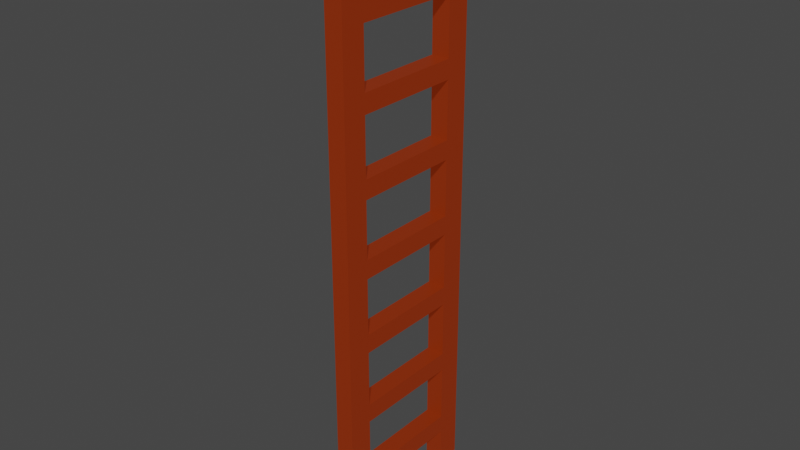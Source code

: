 # Source: blend.blend  (saved by Blender 3.5.10; exported with 4.5.12 LTS)
import bpy
from mathutils import Matrix  # noqa: F401  (used for matrix-valued properties, if any)

bpy.ops.wm.read_factory_settings(use_empty=True)
scene = bpy.context.scene
scene.name = 'Scene'

# ---- collections
col_collection = bpy.data.collections.new('Collection'); scene.collection.children.link(col_collection)

# ---- materials (node trees are filled in below, after node groups)
mat_material = bpy.data.materials.new('Material')
mat_material.alpha_threshold = 0.0
mat_material.use_transparent_shadow = False
mat_material.roughness = 0.5
mat_material.line_color = (0.0, 0.0, 0.0, 1.0)

# ---- material node trees
mat_material.use_nodes = True; mat_material.node_tree.nodes.clear()
_N = mat_material.node_tree.nodes; _L = mat_material.node_tree.links
n0 = _N.new('ShaderNodeOutputMaterial'); n0.name = 'Material Output'; n0.location = (300, 300)
n1 = _N.new('ShaderNodeBsdfPrincipled'); n1.name = 'Principled BSDF'; n1.location = (10, 300)
n1.distribution = 'GGX'
n1.subsurface_method = 'RANDOM_WALK_SKIN'
n1.inputs[0].default_value = (0.1107, 0.0109, 0.0, 1.0)
n1.inputs[3].default_value = 1.45
n1.inputs[27].default_value = (0.1107, 0.0109, 0.0, 1.0)
n1.inputs[28].default_value = 1.0
_L.new(n1.outputs[0], n0.inputs[0])
n0.is_active_output = True

# ---- world
world_world = bpy.data.worlds.new('World'); scene.world = world_world
world_world.use_nodes = True; world_world.node_tree.nodes.clear()
_N = world_world.node_tree.nodes; _L = world_world.node_tree.links
n0 = _N.new('ShaderNodeOutputWorld'); n0.name = 'World Output'; n0.location = (300, 300)
n1 = _N.new('ShaderNodeBackground'); n1.name = 'Background'; n1.location = (10, 300)
n1.inputs[0].default_value = (0.05088, 0.05088, 0.05088, 1.0)
_L.new(n1.outputs[0], n0.inputs[0])
n0.is_active_output = True
world_world.color = (0.05088, 0.05088, 0.05088)
world_world.use_sun_shadow = False
world_world.sun_shadow_jitter_overblur = 0.0

# ---- meshes
me_cube_001 = bpy.data.meshes.new('Cube.001')
me_cube_001.from_pydata([(1.0, 6.42, 1.0), (1.0, 6.42, -1.0), (1.0, 4.42, 1.0), (1.0, 4.42, -1.0), (-1.0, 6.42, 1.0), (-1.0, 6.42, -1.0), (-1.0, 4.42, 1.0), (-1.0, 4.42, -1.0), (1.0, 6.42, 0.9355), (1.0, 6.42, 0.871), (1.0, 6.42, 0.8065), (1.0, 6.42, 0.7419), (1.0, 6.42, 0.6774), (1.0, 6.42, 0.6129), (1.0, 6.42, 0.5484), (1.0, 6.42, 0.4839), (1.0, 6.42, 0.4194), (1.0, 6.42, 0.3548), (1.0, 6.42, 0.2903), (1.0, 6.42, 0.2258), (1.0, 6.42, 0.1613), (1.0, 6.42, 0.09677), (1.0, 6.42, 0.03226), (1.0, 6.42, -0.03226), (1.0, 6.42, -0.09677), (1.0, 6.42, -0.1613), (1.0, 6.42, -0.2258), (1.0, 6.42, -0.2903), (1.0, 6.42, -0.3548), (1.0, 6.42, -0.4194), (1.0, 6.42, -0.4839), (1.0, 6.42, -0.5484), (1.0, 6.42, -0.6129), (1.0, 6.42, -0.6774), (1.0, 6.42, -0.7419), (1.0, 6.42, -0.8065), (1.0, 6.42, -0.871), (1.0, 6.42, -0.9355), (-1.0, 4.42, -0.9355), (-1.0, 4.42, -0.871), (-1.0, 4.42, -0.8065), (-1.0, 4.42, -0.7419), (-1.0, 4.42, -0.6774), (-1.0, 4.42, -0.6129), (-1.0, 4.42, -0.5484), (-1.0, 4.42, -0.4839), (-1.0, 4.42, -0.4194), (-1.0, 4.42, -0.3548), (-1.0, 4.42, -0.2903), (-1.0, 4.42, -0.2258), (-1.0, 4.42, -0.1613), (-1.0, 4.42, -0.09677), (-1.0, 4.42, -0.03226), (-1.0, 4.42, 0.03226), (-1.0, 4.42, 0.09677), (-1.0, 4.42, 0.1613), (-1.0, 4.42, 0.2258), (-1.0, 4.42, 0.2903), (-1.0, 4.42, 0.3548), (-1.0, 4.42, 0.4194), (-1.0, 4.42, 0.4839), (-1.0, 4.42, 0.5484), (-1.0, 4.42, 0.6129), (-1.0, 4.42, 0.6774), (-1.0, 4.42, 0.7419), (-1.0, 4.42, 0.8065), (-1.0, 4.42, 0.871), (-1.0, 4.42, 0.9355), (1.0, 4.42, 0.9355), (1.0, 4.42, 0.871), (1.0, 4.42, 0.8065), (1.0, 4.42, 0.7419), (1.0, 4.42, 0.6774), (1.0, 4.42, 0.6129), (1.0, 4.42, 0.5484), (1.0, 4.42, 0.4839), (1.0, 4.42, 0.4194), (1.0, 4.42, 0.3548), (1.0, 4.42, 0.2903), (1.0, 4.42, 0.2258), (1.0, 4.42, 0.1613), (1.0, 4.42, 0.09677), (1.0, 4.42, 0.03226), (1.0, 4.42, -0.03226), (1.0, 4.42, -0.09677), (1.0, 4.42, -0.1613), (1.0, 4.42, -0.2258), (1.0, 4.42, -0.2903), (1.0, 4.42, -0.3548), (1.0, 4.42, -0.4194), (1.0, 4.42, -0.4839), (1.0, 4.42, -0.5484), (1.0, 4.42, -0.6129), (1.0, 4.42, -0.6774), (1.0, 4.42, -0.7419), (1.0, 4.42, -0.8065), (1.0, 4.42, -0.871), (1.0, 4.42, -0.9355), (-1.0, 6.42, 0.9355), (-1.0, 6.42, 0.871), (-1.0, 6.42, 0.8065), (-1.0, 6.42, 0.7419), (-1.0, 6.42, 0.6774), (-1.0, 6.42, 0.6129), (-1.0, 6.42, 0.5484), (-1.0, 6.42, 0.4839), (-1.0, 6.42, 0.4194), (-1.0, 6.42, 0.3548), (-1.0, 6.42, 0.2903), (-1.0, 6.42, 0.2258), (-1.0, 6.42, 0.1613), (-1.0, 6.42, 0.09677), (-1.0, 6.42, 0.03226), (-1.0, 6.42, -0.03226), (-1.0, 6.42, -0.09677), (-1.0, 6.42, -0.1613), (-1.0, 6.42, -0.2258), (-1.0, 6.42, -0.2903), (-1.0, 6.42, -0.3548), (-1.0, 6.42, -0.4194), (-1.0, 6.42, -0.4839), (-1.0, 6.42, -0.5484), (-1.0, 6.42, -0.6129), (-1.0, 6.42, -0.6774), (-1.0, 6.42, -0.7419), (-1.0, 6.42, -0.8065), (-1.0, 6.42, -0.871), (-1.0, 6.42, -0.9355), (-1.0, 4.42, -0.9355), (-1.0, 4.42, -0.871), (1.0, 4.42, -0.871), (1.0, 4.42, -0.9355), (-1.0, 4.42, 0.9355), (-1.0, 4.42, 1.0), (1.0, 4.42, 1.0), (-1.0, 4.42, -0.871), (-1.0, 4.42, -0.8065), (-1.0, 4.42, -0.6129), (-1.0, 4.42, -0.5484), (-1.0, 4.42, -0.3548), (-1.0, 4.42, -0.2903), (-1.0, 4.42, -0.09677), (-1.0, 4.42, -0.03226), (-1.0, 4.42, 0.1613), (-1.0, 4.42, 0.2258), (-1.0, 4.42, 0.4194), (-1.0, 4.42, 0.4839), (-1.0, 4.42, 0.6774), (-1.0, 4.42, 0.7419), (1.0, 4.42, 0.9355), (1.0, 4.42, 0.7419), (1.0, 4.42, 0.6774), (1.0, 4.42, 0.4839), (1.0, 4.42, 0.4194), (1.0, 4.42, 0.2258), (1.0, 4.42, 0.1613), (1.0, 4.42, -0.03226), (1.0, 4.42, -0.09677), (1.0, 4.42, -0.2903), (1.0, 4.42, -0.3548), (1.0, 4.42, -0.5484), (1.0, 4.42, -0.6129), (1.0, 4.42, -0.8065), (1.0, 4.42, -0.871), (-1.0, 0.0, -0.871), (-1.0, 0.0, -0.8065), (-1.0, 0.0, -0.6129), (-1.0, 0.0, -0.5484), (-1.0, 0.0, -0.3548), (-1.0, 0.0, -0.2903), (-1.0, 0.0, -0.09677), (-1.0, 0.0, -0.03226), (-1.0, 0.0, 0.1613), (-1.0, 0.0, 0.2258), (-1.0, 0.0, 0.4194), (-1.0, 0.0, 0.4839), (-1.0, 0.0, 0.6774), (-1.0, 0.0, 0.7419), (1.0, 0.0, 0.7419), (1.0, 0.0, 0.6774), (1.0, 0.0, 0.4839), (1.0, 0.0, 0.4194), (1.0, 0.0, 0.2258), (1.0, 0.0, 0.1613), (1.0, 0.0, -0.03226), (1.0, 0.0, -0.09677), (1.0, 0.0, -0.2903), (1.0, 0.0, -0.3548), (1.0, 0.0, -0.5484), (1.0, 0.0, -0.6129), (1.0, 0.0, -0.8065), (1.0, 0.0, -0.871), (1.0, -6.42, 1.0), (1.0, -6.42, -1.0), (1.0, -4.42, 1.0), (1.0, -4.42, -1.0), (-1.0, -6.42, 1.0), (-1.0, -6.42, -1.0), (-1.0, -4.42, 1.0), (-1.0, -4.42, -1.0), (1.0, -6.42, 0.9355), (1.0, -6.42, 0.871), (1.0, -6.42, 0.8065), (1.0, -6.42, 0.7419), (1.0, -6.42, 0.6774), (1.0, -6.42, 0.6129), (1.0, -6.42, 0.5484), (1.0, -6.42, 0.4839), (1.0, -6.42, 0.4194), (1.0, -6.42, 0.3548), (1.0, -6.42, 0.2903), (1.0, -6.42, 0.2258), (1.0, -6.42, 0.1613), (1.0, -6.42, 0.09677), (1.0, -6.42, 0.03226), (1.0, -6.42, -0.03226), (1.0, -6.42, -0.09677), (1.0, -6.42, -0.1613), (1.0, -6.42, -0.2258), (1.0, -6.42, -0.2903), (1.0, -6.42, -0.3548), (1.0, -6.42, -0.4194), (1.0, -6.42, -0.4839), (1.0, -6.42, -0.5484), (1.0, -6.42, -0.6129), (1.0, -6.42, -0.6774), (1.0, -6.42, -0.7419), (1.0, -6.42, -0.8065), (1.0, -6.42, -0.871), (1.0, -6.42, -0.9355), (-1.0, -4.42, -0.9355), (-1.0, -4.42, -0.871), (-1.0, -4.42, -0.8065), (-1.0, -4.42, -0.7419), (-1.0, -4.42, -0.6774), (-1.0, -4.42, -0.6129), (-1.0, -4.42, -0.5484), (-1.0, -4.42, -0.4839), (-1.0, -4.42, -0.4194), (-1.0, -4.42, -0.3548), (-1.0, -4.42, -0.2903), (-1.0, -4.42, -0.2258), (-1.0, -4.42, -0.1613), (-1.0, -4.42, -0.09677), (-1.0, -4.42, -0.03226), (-1.0, -4.42, 0.03226), (-1.0, -4.42, 0.09677), (-1.0, -4.42, 0.1613), (-1.0, -4.42, 0.2258), (-1.0, -4.42, 0.2903), (-1.0, -4.42, 0.3548), (-1.0, -4.42, 0.4194), (-1.0, -4.42, 0.4839), (-1.0, -4.42, 0.5484), (-1.0, -4.42, 0.6129), (-1.0, -4.42, 0.6774), (-1.0, -4.42, 0.7419), (-1.0, -4.42, 0.8065), (-1.0, -4.42, 0.871), (-1.0, -4.42, 0.9355), (1.0, -4.42, 0.9355), (1.0, -4.42, 0.871), (1.0, -4.42, 0.8065), (1.0, -4.42, 0.7419), (1.0, -4.42, 0.6774), (1.0, -4.42, 0.6129), (1.0, -4.42, 0.5484), (1.0, -4.42, 0.4839), (1.0, -4.42, 0.4194), (1.0, -4.42, 0.3548), (1.0, -4.42, 0.2903), (1.0, -4.42, 0.2258), (1.0, -4.42, 0.1613), (1.0, -4.42, 0.09677), (1.0, -4.42, 0.03226), (1.0, -4.42, -0.03226), (1.0, -4.42, -0.09677), (1.0, -4.42, -0.1613), (1.0, -4.42, -0.2258), (1.0, -4.42, -0.2903), (1.0, -4.42, -0.3548), (1.0, -4.42, -0.4194), (1.0, -4.42, -0.4839), (1.0, -4.42, -0.5484), (1.0, -4.42, -0.6129), (1.0, -4.42, -0.6774), (1.0, -4.42, -0.7419), (1.0, -4.42, -0.8065), (1.0, -4.42, -0.871), (1.0, -4.42, -0.9355), (-1.0, -6.42, 0.9355), (-1.0, -6.42, 0.871), (-1.0, -6.42, 0.8065), (-1.0, -6.42, 0.7419), (-1.0, -6.42, 0.6774), (-1.0, -6.42, 0.6129), (-1.0, -6.42, 0.5484), (-1.0, -6.42, 0.4839), (-1.0, -6.42, 0.4194), (-1.0, -6.42, 0.3548), (-1.0, -6.42, 0.2903), (-1.0, -6.42, 0.2258), (-1.0, -6.42, 0.1613), (-1.0, -6.42, 0.09677), (-1.0, -6.42, 0.03226), (-1.0, -6.42, -0.03226), (-1.0, -6.42, -0.09677), (-1.0, -6.42, -0.1613), (-1.0, -6.42, -0.2258), (-1.0, -6.42, -0.2903), (-1.0, -6.42, -0.3548), (-1.0, -6.42, -0.4194), (-1.0, -6.42, -0.4839), (-1.0, -6.42, -0.5484), (-1.0, -6.42, -0.6129), (-1.0, -6.42, -0.6774), (-1.0, -6.42, -0.7419), (-1.0, -6.42, -0.8065), (-1.0, -6.42, -0.871), (-1.0, -6.42, -0.9355), (-1.0, -4.42, -0.9355), (-1.0, -4.42, -0.871), (1.0, -4.42, -0.871), (1.0, -4.42, -0.9355), (-1.0, -4.42, 0.9355), (-1.0, -4.42, 1.0), (1.0, -4.42, 1.0), (-1.0, -4.42, -0.871), (-1.0, -4.42, -0.8065), (-1.0, -4.42, -0.6129), (-1.0, -4.42, -0.5484), (-1.0, -4.42, -0.3548), (-1.0, -4.42, -0.2903), (-1.0, -4.42, -0.09677), (-1.0, -4.42, -0.03226), (-1.0, -4.42, 0.1613), (-1.0, -4.42, 0.2258), (-1.0, -4.42, 0.4194), (-1.0, -4.42, 0.4839), (-1.0, -4.42, 0.6774), (-1.0, -4.42, 0.7419), (1.0, -4.42, 0.9355), (1.0, -4.42, 0.7419), (1.0, -4.42, 0.6774), (1.0, -4.42, 0.4839), (1.0, -4.42, 0.4194), (1.0, -4.42, 0.2258), (1.0, -4.42, 0.1613), (1.0, -4.42, -0.03226), (1.0, -4.42, -0.09677), (1.0, -4.42, -0.2903), (1.0, -4.42, -0.3548), (1.0, -4.42, -0.5484), (1.0, -4.42, -0.6129), (1.0, -4.42, -0.8065), (1.0, -4.42, -0.871)], [], [(0, 4, 6, 2), (87, 48, 140, 158), (67, 6, 4, 98), (5, 1, 3, 7), (8, 0, 2, 68), (98, 4, 0, 8), (5, 127, 37, 1), (127, 126, 36, 37), (126, 125, 35, 36), (125, 124, 34, 35), (124, 123, 33, 34), (123, 122, 32, 33), (122, 121, 31, 32), (121, 120, 30, 31), (120, 119, 29, 30), (119, 118, 28, 29), (118, 117, 27, 28), (117, 116, 26, 27), (116, 115, 25, 26), (115, 114, 24, 25), (114, 113, 23, 24), (113, 112, 22, 23), (112, 111, 21, 22), (111, 110, 20, 21), (110, 109, 19, 20), (109, 108, 18, 19), (108, 107, 17, 18), (107, 106, 16, 17), (106, 105, 15, 16), (105, 104, 14, 15), (104, 103, 13, 14), (103, 102, 12, 13), (102, 101, 11, 12), (101, 100, 10, 11), (100, 99, 9, 10), (99, 98, 8, 9), (1, 37, 97, 3), (37, 36, 96, 97), (36, 35, 95, 96), (35, 34, 94, 95), (34, 33, 93, 94), (33, 32, 92, 93), (32, 31, 91, 92), (31, 30, 90, 91), (30, 29, 89, 90), (29, 28, 88, 89), (28, 27, 87, 88), (27, 26, 86, 87), (26, 25, 85, 86), (25, 24, 84, 85), (24, 23, 83, 84), (23, 22, 82, 83), (22, 21, 81, 82), (21, 20, 80, 81), (20, 19, 79, 80), (19, 18, 78, 79), (18, 17, 77, 78), (17, 16, 76, 77), (16, 15, 75, 76), (15, 14, 74, 75), (14, 13, 73, 74), (13, 12, 72, 73), (12, 11, 71, 72), (11, 10, 70, 71), (10, 9, 69, 70), (9, 8, 68, 69), (7, 38, 127, 5), (38, 39, 126, 127), (39, 40, 125, 126), (40, 41, 124, 125), (41, 42, 123, 124), (42, 43, 122, 123), (43, 44, 121, 122), (44, 45, 120, 121), (45, 46, 119, 120), (46, 47, 118, 119), (47, 48, 117, 118), (48, 49, 116, 117), (49, 50, 115, 116), (50, 51, 114, 115), (51, 52, 113, 114), (52, 53, 112, 113), (53, 54, 111, 112), (54, 55, 110, 111), (55, 56, 109, 110), (56, 57, 108, 109), (57, 58, 107, 108), (58, 59, 106, 107), (59, 60, 105, 106), (60, 61, 104, 105), (61, 62, 103, 104), (62, 63, 102, 103), (63, 64, 101, 102), (64, 65, 100, 101), (65, 66, 99, 100), (66, 67, 98, 99), (3, 97, 38, 7), (39, 38, 128, 129), (40, 39, 135, 136), (95, 94, 41, 40), (94, 93, 42, 41), (93, 92, 43, 42), (80, 79, 154, 155), (91, 90, 45, 44), (90, 89, 46, 45), (89, 88, 47, 46), (47, 88, 159, 139), (87, 86, 49, 48), (86, 85, 50, 49), (85, 84, 51, 50), (6, 67, 132, 133), (83, 82, 53, 52), (82, 81, 54, 53), (81, 80, 55, 54), (75, 60, 146, 152), (79, 78, 57, 56), (78, 77, 58, 57), (77, 76, 59, 58), (52, 51, 141, 142), (75, 74, 61, 60), (74, 73, 62, 61), (73, 72, 63, 62), (92, 91, 160, 161), (71, 70, 65, 64), (70, 69, 66, 65), (69, 68, 67, 66), (131, 130, 129, 128), (97, 96, 130, 131), (38, 97, 131, 128), (96, 39, 129, 130), (149, 134, 133, 132), (157, 156, 184, 185), (154, 144, 173, 182), (155, 154, 182, 183), (143, 155, 183, 172), (153, 152, 180, 181), (156, 142, 171, 184), (151, 150, 178, 179), (68, 2, 134, 149), (63, 72, 151, 147), (2, 6, 133, 134), (96, 95, 162, 163), (56, 55, 143, 144), (71, 64, 148, 150), (51, 84, 157, 141), (84, 83, 156, 157), (44, 43, 137, 138), (83, 52, 142, 156), (39, 96, 163, 135), (72, 71, 150, 151), (95, 40, 136, 162), (67, 68, 149, 132), (60, 59, 145, 146), (55, 80, 155, 143), (88, 87, 158, 159), (48, 47, 139, 140), (79, 56, 144, 154), (43, 92, 161, 137), (76, 75, 152, 153), (91, 44, 138, 160), (64, 63, 147, 148), (59, 76, 153, 145), (191, 190, 165, 164), (189, 188, 167, 166), (187, 186, 169, 168), (185, 184, 171, 170), (183, 182, 173, 172), (181, 180, 175, 174), (179, 178, 177, 176), (145, 153, 181, 174), (159, 158, 186, 187), (152, 146, 175, 180), (161, 160, 188, 189), (136, 135, 164, 165), (147, 151, 179, 176), (163, 162, 190, 191), (138, 137, 166, 167), (150, 148, 177, 178), (135, 163, 191, 164), (140, 139, 168, 169), (162, 136, 165, 190), (142, 141, 170, 171), (137, 161, 189, 166), (144, 143, 172, 173), (160, 138, 167, 188), (146, 145, 174, 175), (139, 159, 187, 168), (148, 147, 176, 177), (158, 140, 169, 186), (141, 157, 185, 170), (192, 194, 198, 196), (279, 350, 332, 240), (259, 290, 196, 198), (197, 199, 195, 193), (200, 260, 194, 192), (290, 200, 192, 196), (197, 193, 229, 319), (319, 229, 228, 318), (318, 228, 227, 317), (317, 227, 226, 316), (316, 226, 225, 315), (315, 225, 224, 314), (314, 224, 223, 313), (313, 223, 222, 312), (312, 222, 221, 311), (311, 221, 220, 310), (310, 220, 219, 309), (309, 219, 218, 308), (308, 218, 217, 307), (307, 217, 216, 306), (306, 216, 215, 305), (305, 215, 214, 304), (304, 214, 213, 303), (303, 213, 212, 302), (302, 212, 211, 301), (301, 211, 210, 300), (300, 210, 209, 299), (299, 209, 208, 298), (298, 208, 207, 297), (297, 207, 206, 296), (296, 206, 205, 295), (295, 205, 204, 294), (294, 204, 203, 293), (293, 203, 202, 292), (292, 202, 201, 291), (291, 201, 200, 290), (193, 195, 289, 229), (229, 289, 288, 228), (228, 288, 287, 227), (227, 287, 286, 226), (226, 286, 285, 225), (225, 285, 284, 224), (224, 284, 283, 223), (223, 283, 282, 222), (222, 282, 281, 221), (221, 281, 280, 220), (220, 280, 279, 219), (219, 279, 278, 218), (218, 278, 277, 217), (217, 277, 276, 216), (216, 276, 275, 215), (215, 275, 274, 214), (214, 274, 273, 213), (213, 273, 272, 212), (212, 272, 271, 211), (211, 271, 270, 210), (210, 270, 269, 209), (209, 269, 268, 208), (208, 268, 267, 207), (207, 267, 266, 206), (206, 266, 265, 205), (205, 265, 264, 204), (204, 264, 263, 203), (203, 263, 262, 202), (202, 262, 261, 201), (201, 261, 260, 200), (199, 197, 319, 230), (230, 319, 318, 231), (231, 318, 317, 232), (232, 317, 316, 233), (233, 316, 315, 234), (234, 315, 314, 235), (235, 314, 313, 236), (236, 313, 312, 237), (237, 312, 311, 238), (238, 311, 310, 239), (239, 310, 309, 240), (240, 309, 308, 241), (241, 308, 307, 242), (242, 307, 306, 243), (243, 306, 305, 244), (244, 305, 304, 245), (245, 304, 303, 246), (246, 303, 302, 247), (247, 302, 301, 248), (248, 301, 300, 249), (249, 300, 299, 250), (250, 299, 298, 251), (251, 298, 297, 252), (252, 297, 296, 253), (253, 296, 295, 254), (254, 295, 294, 255), (255, 294, 293, 256), (256, 293, 292, 257), (257, 292, 291, 258), (258, 291, 290, 259), (195, 199, 230, 289), (231, 321, 320, 230), (232, 328, 327, 231), (287, 232, 233, 286), (286, 233, 234, 285), (285, 234, 235, 284), (272, 347, 346, 271), (283, 236, 237, 282), (282, 237, 238, 281), (281, 238, 239, 280), (239, 331, 351, 280), (279, 240, 241, 278), (278, 241, 242, 277), (277, 242, 243, 276), (198, 325, 324, 259), (275, 244, 245, 274), (274, 245, 246, 273), (273, 246, 247, 272), (267, 344, 338, 252), (271, 248, 249, 270), (270, 249, 250, 269), (269, 250, 251, 268), (244, 334, 333, 243), (267, 252, 253, 266), (266, 253, 254, 265), (265, 254, 255, 264), (284, 353, 352, 283), (263, 256, 257, 262), (262, 257, 258, 261), (261, 258, 259, 260), (323, 320, 321, 322), (289, 323, 322, 288), (230, 320, 323, 289), (288, 322, 321, 231), (341, 324, 325, 326), (349, 185, 184, 348), (346, 182, 173, 336), (347, 183, 182, 346), (335, 172, 183, 347), (345, 181, 180, 344), (348, 184, 171, 334), (343, 179, 178, 342), (260, 341, 326, 194), (255, 339, 343, 264), (194, 326, 325, 198), (288, 355, 354, 287), (248, 336, 335, 247), (263, 342, 340, 256), (243, 333, 349, 276), (276, 349, 348, 275), (236, 330, 329, 235), (275, 348, 334, 244), (231, 327, 355, 288), (264, 343, 342, 263), (287, 354, 328, 232), (259, 324, 341, 260), (252, 338, 337, 251), (247, 335, 347, 272), (280, 351, 350, 279), (240, 332, 331, 239), (271, 346, 336, 248), (235, 329, 353, 284), (268, 345, 344, 267), (283, 352, 330, 236), (256, 340, 339, 255), (251, 337, 345, 268), (337, 174, 181, 345), (351, 187, 186, 350), (344, 180, 175, 338), (353, 189, 188, 352), (328, 165, 164, 327), (339, 176, 179, 343), (355, 191, 190, 354), (330, 167, 166, 329), (342, 178, 177, 340), (327, 164, 191, 355), (332, 169, 168, 331), (354, 190, 165, 328), (334, 171, 170, 333), (329, 166, 189, 353), (336, 173, 172, 335), (352, 188, 167, 330), (338, 175, 174, 337), (331, 168, 187, 351), (340, 177, 176, 339), (350, 186, 169, 332), (333, 170, 185, 349)])
_uv = me_cube_001.uv_layers.new(name='UVMap')
_uv.uv.foreach_set('vector', [0.625, 0.5, 0.875, 0.5, 0.875, 0.75, 0.625, 0.75, 0.4637, 0.75, 0.4637, 1.0, 0.4637, 1.0, 0.4637, 0.75, 0.6169, 0.0, 0.625, 0.0, 0.625, 0.25, 0.6169, 0.25, 0.125, 0.5, 0.375, 0.5, 0.375, 0.75, 0.125, 0.75, 0.6169, 0.5, 0.625, 0.5, 0.625, 0.75, 0.6169, 0.75, 0.6169, 0.25, 0.625, 0.25, 0.625, 0.5, 0.6169, 0.5, 0.375, 0.25, 0.3831, 0.25, 0.3831, 0.5, 0.375, 0.5, 0.3831, 0.25, 0.3911, 0.25, 0.3911, 0.5, 0.3831, 0.5, 0.3911, 0.25, 0.3992, 0.25, 0.3992, 0.5, 0.3911, 0.5, 0.3992, 0.25, 0.4073, 0.25, 0.4073, 0.5, 0.3992, 0.5, 0.4073, 0.25, 0.4153, 0.25, 0.4153, 0.5, 0.4073, 0.5, 0.4153, 0.25, 0.4234, 0.25, 0.4234, 0.5, 0.4153, 0.5, 0.4234, 0.25, 0.4315, 0.25, 0.4315, 0.5, 0.4234, 0.5, 0.4315, 0.25, 0.4395, 0.25, 0.4395, 0.5, 0.4315, 0.5, 0.4395, 0.25, 0.4476, 0.25, 0.4476, 0.5, 0.4395, 0.5, 0.4476, 0.25, 0.4556, 0.25, 0.4556, 0.5, 0.4476, 0.5, 0.4556, 0.25, 0.4637, 0.25, 0.4637, 0.5, 0.4556, 0.5, 0.4637, 0.25, 0.4718, 0.25, 0.4718, 0.5, 0.4637, 0.5, 0.4718, 0.25, 0.4798, 0.25, 0.4798, 0.5, 0.4718, 0.5, 0.4798, 0.25, 0.4879, 0.25, 0.4879, 0.5, 0.4798, 0.5, 0.4879, 0.25, 0.496, 0.25, 0.496, 0.5, 0.4879, 0.5, 0.496, 0.25, 0.504, 0.25, 0.504, 0.5, 0.496, 0.5, 0.504, 0.25, 0.5121, 0.25, 0.5121, 0.5, 0.504, 0.5, 0.5121, 0.25, 0.5202, 0.25, 0.5202, 0.5, 0.5121, 0.5, 0.5202, 0.25, 0.5282, 0.25, 0.5282, 0.5, 0.5202, 0.5, 0.5282, 0.25, 0.5363, 0.25, 0.5363, 0.5, 0.5282, 0.5, 0.5363, 0.25, 0.5444, 0.25, 0.5444, 0.5, 0.5363, 0.5, 0.5444, 0.25, 0.5524, 0.25, 0.5524, 0.5, 0.5444, 0.5, 0.5524, 0.25, 0.5605, 0.25, 0.5605, 0.5, 0.5524, 0.5, 0.5605, 0.25, 0.5685, 0.25, 0.5685, 0.5, 0.5605, 0.5, 0.5685, 0.25, 0.5766, 0.25, 0.5766, 0.5, 0.5685, 0.5, 0.5766, 0.25, 0.5847, 0.25, 0.5847, 0.5, 0.5766, 0.5, 0.5847, 0.25, 0.5927, 0.25, 0.5927, 0.5, 0.5847, 0.5, 0.5927, 0.25, 0.6008, 0.25, 0.6008, 0.5, 0.5927, 0.5, 0.6008, 0.25, 0.6089, 0.25, 0.6089, 0.5, 0.6008, 0.5, 0.6089, 0.25, 0.6169, 0.25, 0.6169, 0.5, 0.6089, 0.5, 0.375, 0.5, 0.3831, 0.5, 0.3831, 0.75, 0.375, 0.75, 0.3831, 0.5, 0.3911, 0.5, 0.3911, 0.75, 0.3831, 0.75, 0.3911, 0.5, 0.3992, 0.5, 0.3992, 0.75, 0.3911, 0.75, 0.3992, 0.5, 0.4073, 0.5, 0.4073, 0.75, 0.3992, 0.75, 0.4073, 0.5, 0.4153, 0.5, 0.4153, 0.75, 0.4073, 0.75, 0.4153, 0.5, 0.4234, 0.5, 0.4234, 0.75, 0.4153, 0.75, 0.4234, 0.5, 0.4315, 0.5, 0.4315, 0.75, 0.4234, 0.75, 0.4315, 0.5, 0.4395, 0.5, 0.4395, 0.75, 0.4315, 0.75, 0.4395, 0.5, 0.4476, 0.5, 0.4476, 0.75, 0.4395, 0.75, 0.4476, 0.5, 0.4556, 0.5, 0.4556, 0.75, 0.4476, 0.75, 0.4556, 0.5, 0.4637, 0.5, 0.4637, 0.75, 0.4556, 0.75, 0.4637, 0.5, 0.4718, 0.5, 0.4718, 0.75, 0.4637, 0.75, 0.4718, 0.5, 0.4798, 0.5, 0.4798, 0.75, 0.4718, 0.75, 0.4798, 0.5, 0.4879, 0.5, 0.4879, 0.75, 0.4798, 0.75, 0.4879, 0.5, 0.496, 0.5, 0.496, 0.75, 0.4879, 0.75, 0.496, 0.5, 0.504, 0.5, 0.504, 0.75, 0.496, 0.75, 0.504, 0.5, 0.5121, 0.5, 0.5121, 0.75, 0.504, 0.75, 0.5121, 0.5, 0.5202, 0.5, 0.5202, 0.75, 0.5121, 0.75, 0.5202, 0.5, 0.5282, 0.5, 0.5282, 0.75, 0.5202, 0.75, 0.5282, 0.5, 0.5363, 0.5, 0.5363, 0.75, 0.5282, 0.75, 0.5363, 0.5, 0.5444, 0.5, 0.5444, 0.75, 0.5363, 0.75, 0.5444, 0.5, 0.5524, 0.5, 0.5524, 0.75, 0.5444, 0.75, 0.5524, 0.5, 0.5605, 0.5, 0.5605, 0.75, 0.5524, 0.75, 0.5605, 0.5, 0.5685, 0.5, 0.5685, 0.75, 0.5605, 0.75, 0.5685, 0.5, 0.5766, 0.5, 0.5766, 0.75, 0.5685, 0.75, 0.5766, 0.5, 0.5847, 0.5, 0.5847, 0.75, 0.5766, 0.75, 0.5847, 0.5, 0.5927, 0.5, 0.5927, 0.75, 0.5847, 0.75, 0.5927, 0.5, 0.6008, 0.5, 0.6008, 0.75, 0.5927, 0.75, 0.6008, 0.5, 0.6089, 0.5, 0.6089, 0.75, 0.6008, 0.75, 0.6089, 0.5, 0.6169, 0.5, 0.6169, 0.75, 0.6089, 0.75, 0.375, 0.0, 0.3831, 0.0, 0.3831, 0.25, 0.375, 0.25, 0.3831, 0.0, 0.3911, 0.0, 0.3911, 0.25, 0.3831, 0.25, 0.3911, 0.0, 0.3992, 0.0, 0.3992, 0.25, 0.3911, 0.25, 0.3992, 0.0, 0.4073, 0.0, 0.4073, 0.25, 0.3992, 0.25, 0.4073, 0.0, 0.4153, 0.0, 0.4153, 0.25, 0.4073, 0.25, 0.4153, 0.0, 0.4234, 0.0, 0.4234, 0.25, 0.4153, 0.25, 0.4234, 0.0, 0.4315, 0.0, 0.4315, 0.25, 0.4234, 0.25, 0.4315, 0.0, 0.4395, 0.0, 0.4395, 0.25, 0.4315, 0.25, 0.4395, 0.0, 0.4476, 0.0, 0.4476, 0.25, 0.4395, 0.25, 0.4476, 0.0, 0.4556, 0.0, 0.4556, 0.25, 0.4476, 0.25, 0.4556, 0.0, 0.4637, 0.0, 0.4637, 0.25, 0.4556, 0.25, 0.4637, 0.0, 0.4718, 0.0, 0.4718, 0.25, 0.4637, 0.25, 0.4718, 0.0, 0.4798, 0.0, 0.4798, 0.25, 0.4718, 0.25, 0.4798, 0.0, 0.4879, 0.0, 0.4879, 0.25, 0.4798, 0.25, 0.4879, 0.0, 0.496, 0.0, 0.496, 0.25, 0.4879, 0.25, 0.496, 0.0, 0.504, 0.0, 0.504, 0.25, 0.496, 0.25, 0.504, 0.0, 0.5121, 0.0, 0.5121, 0.25, 0.504, 0.25, 0.5121, 0.0, 0.5202, 0.0, 0.5202, 0.25, 0.5121, 0.25, 0.5202, 0.0, 0.5282, 0.0, 0.5282, 0.25, 0.5202, 0.25, 0.5282, 0.0, 0.5363, 0.0, 0.5363, 0.25, 0.5282, 0.25, 0.5363, 0.0, 0.5444, 0.0, 0.5444, 0.25, 0.5363, 0.25, 0.5444, 0.0, 0.5524, 0.0, 0.5524, 0.25, 0.5444, 0.25, 0.5524, 0.0, 0.5605, 0.0, 0.5605, 0.25, 0.5524, 0.25, 0.5605, 0.0, 0.5685, 0.0, 0.5685, 0.25, 0.5605, 0.25, 0.5685, 0.0, 0.5766, 0.0, 0.5766, 0.25, 0.5685, 0.25, 0.5766, 0.0, 0.5847, 0.0, 0.5847, 0.25, 0.5766, 0.25, 0.5847, 0.0, 0.5927, 0.0, 0.5927, 0.25, 0.5847, 0.25, 0.5927, 0.0, 0.6008, 0.0, 0.6008, 0.25, 0.5927, 0.25, 0.6008, 0.0, 0.6089, 0.0, 0.6089, 0.25, 0.6008, 0.25, 0.6089, 0.0, 0.6169, 0.0, 0.6169, 0.25, 0.6089, 0.25, 0.375, 0.75, 0.3831, 0.75, 0.3831, 1.0, 0.375, 1.0, 0.3911, 0.0, 0.3831, 0.0, 0.3831, 0.0, 0.3911, 0.0, 0.3992, 0.0, 0.3911, 0.0, 0.3911, 0.0, 0.3992, 0.0, 0.3992, 0.75, 0.4073, 0.75, 0.4073, 1.0, 0.3992, 1.0, 0.4073, 0.75, 0.4153, 0.75, 0.4153, 1.0, 0.4073, 1.0, 0.4153, 0.75, 0.4234, 0.75, 0.4234, 1.0, 0.4153, 1.0, 0.5202, 0.75, 0.5282, 0.75, 0.5282, 0.75, 0.5202, 0.75, 0.4315, 0.75, 0.4395, 0.75, 0.4395, 1.0, 0.4315, 1.0, 0.4395, 0.75, 0.4476, 0.75, 0.4476, 1.0, 0.4395, 1.0, 0.4476, 0.75, 0.4556, 0.75, 0.4556, 1.0, 0.4476, 1.0, 0.4556, 1.0, 0.4556, 0.75, 0.4556, 0.75, 0.4556, 1.0, 0.4637, 0.75, 0.4718, 0.75, 0.4718, 1.0, 0.4637, 1.0, 0.4718, 0.75, 0.4798, 0.75, 0.4798, 1.0, 0.4718, 1.0, 0.4798, 0.75, 0.4879, 0.75, 0.4879, 1.0, 0.4798, 1.0, 0.625, 0.0, 0.6169, 0.0, 0.6169, 0.0, 0.625, 0.0, 0.496, 0.75, 0.504, 0.75, 0.504, 1.0, 0.496, 1.0, 0.504, 0.75, 0.5121, 0.75, 0.5121, 1.0, 0.504, 1.0, 0.5121, 0.75, 0.5202, 0.75, 0.5202, 1.0, 0.5121, 1.0, 0.5605, 0.75, 0.5605, 1.0, 0.5605, 1.0, 0.5605, 0.75, 0.5282, 0.75, 0.5363, 0.75, 0.5363, 1.0, 0.5282, 1.0, 0.5363, 0.75, 0.5444, 0.75, 0.5444, 1.0, 0.5363, 1.0, 0.5444, 0.75, 0.5524, 0.75, 0.5524, 1.0, 0.5444, 1.0, 0.496, 0.0, 0.4879, 0.0, 0.4879, 0.0, 0.496, 0.0, 0.5605, 0.75, 0.5685, 0.75, 0.5685, 1.0, 0.5605, 1.0, 0.5685, 0.75, 0.5766, 0.75, 0.5766, 1.0, 0.5685, 1.0, 0.5766, 0.75, 0.5847, 0.75, 0.5847, 1.0, 0.5766, 1.0, 0.4234, 0.75, 0.4315, 0.75, 0.4315, 0.75, 0.4234, 0.75, 0.5927, 0.75, 0.6008, 0.75, 0.6008, 1.0, 0.5927, 1.0, 0.6008, 0.75, 0.6089, 0.75, 0.6089, 1.0, 0.6008, 1.0, 0.6089, 0.75, 0.6169, 0.75, 0.6169, 1.0, 0.6089, 1.0, 0.3831, 0.75, 0.3911, 0.75, 0.3911, 1.0, 0.3831, 1.0, 0.3831, 0.75, 0.3911, 0.75, 0.3911, 0.75, 0.3831, 0.75, 0.3831, 1.0, 0.3831, 0.75, 0.3831, 0.75, 0.3831, 1.0, 0.3911, 0.75, 0.3911, 1.0, 0.3911, 1.0, 0.3911, 0.75, 0.6169, 0.75, 0.625, 0.75, 0.625, 1.0, 0.6169, 1.0, 0.4879, 0.75, 0.496, 0.75, 0.496, 0.75, 0.4879, 0.75, 0.5282, 0.75, 0.5282, 1.0, 0.5282, 1.0, 0.5282, 0.75, 0.5202, 0.75, 0.5282, 0.75, 0.5282, 0.75, 0.5202, 0.75, 0.5202, 1.0, 0.5202, 0.75, 0.5202, 0.75, 0.5202, 1.0, 0.5524, 0.75, 0.5605, 0.75, 0.5605, 0.75, 0.5524, 0.75, 0.496, 0.75, 0.496, 1.0, 0.496, 1.0, 0.496, 0.75, 0.5847, 0.75, 0.5927, 0.75, 0.5927, 0.75, 0.5847, 0.75, 0.6169, 0.75, 0.625, 0.75, 0.625, 0.75, 0.6169, 0.75, 0.5847, 1.0, 0.5847, 0.75, 0.5847, 0.75, 0.5847, 1.0, 0.625, 0.75, 0.875, 0.75, 0.875, 0.75, 0.625, 0.75, 0.3911, 0.75, 0.3992, 0.75, 0.3992, 0.75, 0.3911, 0.75, 0.5282, 0.0, 0.5202, 0.0, 0.5202, 0.0, 0.5282, 0.0, 0.5927, 0.75, 0.5927, 1.0, 0.5927, 1.0, 0.5927, 0.75, 0.4879, 1.0, 0.4879, 0.75, 0.4879, 0.75, 0.4879, 1.0, 0.4879, 0.75, 0.496, 0.75, 0.496, 0.75, 0.4879, 0.75, 0.4315, 0.0, 0.4234, 0.0, 0.4234, 0.0, 0.4315, 0.0, 0.496, 0.75, 0.496, 1.0, 0.496, 1.0, 0.496, 0.75, 0.3911, 1.0, 0.3911, 0.75, 0.3911, 0.75, 0.3911, 1.0, 0.5847, 0.75, 0.5927, 0.75, 0.5927, 0.75, 0.5847, 0.75, 0.3992, 0.75, 0.3992, 1.0, 0.3992, 1.0, 0.3992, 0.75, 0.6169, 1.0, 0.6169, 0.75, 0.6169, 0.75, 0.6169, 1.0, 0.5605, 0.0, 0.5524, 0.0, 0.5524, 0.0, 0.5605, 0.0, 0.5202, 1.0, 0.5202, 0.75, 0.5202, 0.75, 0.5202, 1.0, 0.4556, 0.75, 0.4637, 0.75, 0.4637, 0.75, 0.4556, 0.75, 0.4637, 0.0, 0.4556, 0.0, 0.4556, 0.0, 0.4637, 0.0, 0.5282, 0.75, 0.5282, 1.0, 0.5282, 1.0, 0.5282, 0.75, 0.4234, 1.0, 0.4234, 0.75, 0.4234, 0.75, 0.4234, 1.0, 0.5524, 0.75, 0.5605, 0.75, 0.5605, 0.75, 0.5524, 0.75, 0.4315, 0.75, 0.4315, 1.0, 0.4315, 1.0, 0.4315, 0.75, 0.5927, 0.0, 0.5847, 0.0, 0.5847, 0.0, 0.5927, 0.0, 0.5524, 1.0, 0.5524, 0.75, 0.5524, 0.75, 0.5524, 1.0, 0.3911, 0.75, 0.3992, 0.75, 0.3992, 1.0, 0.3911, 1.0, 0.4234, 0.75, 0.4315, 0.75, 0.4315, 1.0, 0.4234, 1.0, 0.4556, 0.75, 0.4637, 0.75, 0.4637, 1.0, 0.4556, 1.0, 0.4879, 0.75, 0.496, 0.75, 0.496, 1.0, 0.4879, 1.0, 0.5202, 0.75, 0.5282, 0.75, 0.5282, 1.0, 0.5202, 1.0, 0.5524, 0.75, 0.5605, 0.75, 0.5605, 1.0, 0.5524, 1.0, 0.5847, 0.75, 0.5927, 0.75, 0.5927, 1.0, 0.5847, 1.0, 0.5524, 1.0, 0.5524, 0.75, 0.5524, 0.75, 0.5524, 1.0, 0.4556, 0.75, 0.4637, 0.75, 0.4637, 0.75, 0.4556, 0.75, 0.5605, 0.75, 0.5605, 1.0, 0.5605, 1.0, 0.5605, 0.75, 0.4234, 0.75, 0.4315, 0.75, 0.4315, 0.75, 0.4234, 0.75, 0.3992, 0.0, 0.3911, 0.0, 0.3911, 0.0, 0.3992, 0.0, 0.5847, 1.0, 0.5847, 0.75, 0.5847, 0.75, 0.5847, 1.0, 0.3911, 0.75, 0.3992, 0.75, 0.3992, 0.75, 0.3911, 0.75, 0.4315, 0.0, 0.4234, 0.0, 0.4234, 0.0, 0.4315, 0.0, 0.5927, 0.75, 0.5927, 1.0, 0.5927, 1.0, 0.5927, 0.75, 0.3911, 1.0, 0.3911, 0.75, 0.3911, 0.75, 0.3911, 1.0, 0.4637, 0.0, 0.4556, 0.0, 0.4556, 0.0, 0.4637, 0.0, 0.3992, 0.75, 0.3992, 1.0, 0.3992, 1.0, 0.3992, 0.75, 0.496, 0.0, 0.4879, 0.0, 0.4879, 0.0, 0.496, 0.0, 0.4234, 1.0, 0.4234, 0.75, 0.4234, 0.75, 0.4234, 1.0, 0.5282, 0.0, 0.5202, 0.0, 0.5202, 0.0, 0.5282, 0.0, 0.4315, 0.75, 0.4315, 1.0, 0.4315, 1.0, 0.4315, 0.75, 0.5605, 0.0, 0.5524, 0.0, 0.5524, 0.0, 0.5605, 0.0, 0.4556, 1.0, 0.4556, 0.75, 0.4556, 0.75, 0.4556, 1.0, 0.5927, 0.0, 0.5847, 0.0, 0.5847, 0.0, 0.5927, 0.0, 0.4637, 0.75, 0.4637, 1.0, 0.4637, 1.0, 0.4637, 0.75, 0.4879, 1.0, 0.4879, 0.75, 0.4879, 0.75, 0.4879, 1.0, 0.625, 0.5, 0.625, 0.75, 0.875, 0.75, 0.875, 0.5, 0.4637, 0.75, 0.4637, 0.75, 0.4637, 1.0, 0.4637, 1.0, 0.6169, 0.0, 0.6169, 0.25, 0.625, 0.25, 0.625, 0.0, 0.125, 0.5, 0.125, 0.75, 0.375, 0.75, 0.375, 0.5, 0.6169, 0.5, 0.6169, 0.75, 0.625, 0.75, 0.625, 0.5, 0.6169, 0.25, 0.6169, 0.5, 0.625, 0.5, 0.625, 0.25, 0.375, 0.25, 0.375, 0.5, 0.3831, 0.5, 0.3831, 0.25, 0.3831, 0.25, 0.3831, 0.5, 0.3911, 0.5, 0.3911, 0.25, 0.3911, 0.25, 0.3911, 0.5, 0.3992, 0.5, 0.3992, 0.25, 0.3992, 0.25, 0.3992, 0.5, 0.4073, 0.5, 0.4073, 0.25, 0.4073, 0.25, 0.4073, 0.5, 0.4153, 0.5, 0.4153, 0.25, 0.4153, 0.25, 0.4153, 0.5, 0.4234, 0.5, 0.4234, 0.25, 0.4234, 0.25, 0.4234, 0.5, 0.4315, 0.5, 0.4315, 0.25, 0.4315, 0.25, 0.4315, 0.5, 0.4395, 0.5, 0.4395, 0.25, 0.4395, 0.25, 0.4395, 0.5, 0.4476, 0.5, 0.4476, 0.25, 0.4476, 0.25, 0.4476, 0.5, 0.4556, 0.5, 0.4556, 0.25, 0.4556, 0.25, 0.4556, 0.5, 0.4637, 0.5, 0.4637, 0.25, 0.4637, 0.25, 0.4637, 0.5, 0.4718, 0.5, 0.4718, 0.25, 0.4718, 0.25, 0.4718, 0.5, 0.4798, 0.5, 0.4798, 0.25, 0.4798, 0.25, 0.4798, 0.5, 0.4879, 0.5, 0.4879, 0.25, 0.4879, 0.25, 0.4879, 0.5, 0.496, 0.5, 0.496, 0.25, 0.496, 0.25, 0.496, 0.5, 0.504, 0.5, 0.504, 0.25, 0.504, 0.25, 0.504, 0.5, 0.5121, 0.5, 0.5121, 0.25, 0.5121, 0.25, 0.5121, 0.5, 0.5202, 0.5, 0.5202, 0.25, 0.5202, 0.25, 0.5202, 0.5, 0.5282, 0.5, 0.5282, 0.25, 0.5282, 0.25, 0.5282, 0.5, 0.5363, 0.5, 0.5363, 0.25, 0.5363, 0.25, 0.5363, 0.5, 0.5444, 0.5, 0.5444, 0.25, 0.5444, 0.25, 0.5444, 0.5, 0.5524, 0.5, 0.5524, 0.25, 0.5524, 0.25, 0.5524, 0.5, 0.5605, 0.5, 0.5605, 0.25, 0.5605, 0.25, 0.5605, 0.5, 0.5685, 0.5, 0.5685, 0.25, 0.5685, 0.25, 0.5685, 0.5, 0.5766, 0.5, 0.5766, 0.25, 0.5766, 0.25, 0.5766, 0.5, 0.5847, 0.5, 0.5847, 0.25, 0.5847, 0.25, 0.5847, 0.5, 0.5927, 0.5, 0.5927, 0.25, 0.5927, 0.25, 0.5927, 0.5, 0.6008, 0.5, 0.6008, 0.25, 0.6008, 0.25, 0.6008, 0.5, 0.6089, 0.5, 0.6089, 0.25, 0.6089, 0.25, 0.6089, 0.5, 0.6169, 0.5, 0.6169, 0.25, 0.375, 0.5, 0.375, 0.75, 0.3831, 0.75, 0.3831, 0.5, 0.3831, 0.5, 0.3831, 0.75, 0.3911, 0.75, 0.3911, 0.5, 0.3911, 0.5, 0.3911, 0.75, 0.3992, 0.75, 0.3992, 0.5, 0.3992, 0.5, 0.3992, 0.75, 0.4073, 0.75, 0.4073, 0.5, 0.4073, 0.5, 0.4073, 0.75, 0.4153, 0.75, 0.4153, 0.5, 0.4153, 0.5, 0.4153, 0.75, 0.4234, 0.75, 0.4234, 0.5, 0.4234, 0.5, 0.4234, 0.75, 0.4315, 0.75, 0.4315, 0.5, 0.4315, 0.5, 0.4315, 0.75, 0.4395, 0.75, 0.4395, 0.5, 0.4395, 0.5, 0.4395, 0.75, 0.4476, 0.75, 0.4476, 0.5, 0.4476, 0.5, 0.4476, 0.75, 0.4556, 0.75, 0.4556, 0.5, 0.4556, 0.5, 0.4556, 0.75, 0.4637, 0.75, 0.4637, 0.5, 0.4637, 0.5, 0.4637, 0.75, 0.4718, 0.75, 0.4718, 0.5, 0.4718, 0.5, 0.4718, 0.75, 0.4798, 0.75, 0.4798, 0.5, 0.4798, 0.5, 0.4798, 0.75, 0.4879, 0.75, 0.4879, 0.5, 0.4879, 0.5, 0.4879, 0.75, 0.496, 0.75, 0.496, 0.5, 0.496, 0.5, 0.496, 0.75, 0.504, 0.75, 0.504, 0.5, 0.504, 0.5, 0.504, 0.75, 0.5121, 0.75, 0.5121, 0.5, 0.5121, 0.5, 0.5121, 0.75, 0.5202, 0.75, 0.5202, 0.5, 0.5202, 0.5, 0.5202, 0.75, 0.5282, 0.75, 0.5282, 0.5, 0.5282, 0.5, 0.5282, 0.75, 0.5363, 0.75, 0.5363, 0.5, 0.5363, 0.5, 0.5363, 0.75, 0.5444, 0.75, 0.5444, 0.5, 0.5444, 0.5, 0.5444, 0.75, 0.5524, 0.75, 0.5524, 0.5, 0.5524, 0.5, 0.5524, 0.75, 0.5605, 0.75, 0.5605, 0.5, 0.5605, 0.5, 0.5605, 0.75, 0.5685, 0.75, 0.5685, 0.5, 0.5685, 0.5, 0.5685, 0.75, 0.5766, 0.75, 0.5766, 0.5, 0.5766, 0.5, 0.5766, 0.75, 0.5847, 0.75, 0.5847, 0.5, 0.5847, 0.5, 0.5847, 0.75, 0.5927, 0.75, 0.5927, 0.5, 0.5927, 0.5, 0.5927, 0.75, 0.6008, 0.75, 0.6008, 0.5, 0.6008, 0.5, 0.6008, 0.75, 0.6089, 0.75, 0.6089, 0.5, 0.6089, 0.5, 0.6089, 0.75, 0.6169, 0.75, 0.6169, 0.5, 0.375, 0.0, 0.375, 0.25, 0.3831, 0.25, 0.3831, 0.0, 0.3831, 0.0, 0.3831, 0.25, 0.3911, 0.25, 0.3911, 0.0, 0.3911, 0.0, 0.3911, 0.25, 0.3992, 0.25, 0.3992, 0.0, 0.3992, 0.0, 0.3992, 0.25, 0.4073, 0.25, 0.4073, 0.0, 0.4073, 0.0, 0.4073, 0.25, 0.4153, 0.25, 0.4153, 0.0, 0.4153, 0.0, 0.4153, 0.25, 0.4234, 0.25, 0.4234, 0.0, 0.4234, 0.0, 0.4234, 0.25, 0.4315, 0.25, 0.4315, 0.0, 0.4315, 0.0, 0.4315, 0.25, 0.4395, 0.25, 0.4395, 0.0, 0.4395, 0.0, 0.4395, 0.25, 0.4476, 0.25, 0.4476, 0.0, 0.4476, 0.0, 0.4476, 0.25, 0.4556, 0.25, 0.4556, 0.0, 0.4556, 0.0, 0.4556, 0.25, 0.4637, 0.25, 0.4637, 0.0, 0.4637, 0.0, 0.4637, 0.25, 0.4718, 0.25, 0.4718, 0.0, 0.4718, 0.0, 0.4718, 0.25, 0.4798, 0.25, 0.4798, 0.0, 0.4798, 0.0, 0.4798, 0.25, 0.4879, 0.25, 0.4879, 0.0, 0.4879, 0.0, 0.4879, 0.25, 0.496, 0.25, 0.496, 0.0, 0.496, 0.0, 0.496, 0.25, 0.504, 0.25, 0.504, 0.0, 0.504, 0.0, 0.504, 0.25, 0.5121, 0.25, 0.5121, 0.0, 0.5121, 0.0, 0.5121, 0.25, 0.5202, 0.25, 0.5202, 0.0, 0.5202, 0.0, 0.5202, 0.25, 0.5282, 0.25, 0.5282, 0.0, 0.5282, 0.0, 0.5282, 0.25, 0.5363, 0.25, 0.5363, 0.0, 0.5363, 0.0, 0.5363, 0.25, 0.5444, 0.25, 0.5444, 0.0, 0.5444, 0.0, 0.5444, 0.25, 0.5524, 0.25, 0.5524, 0.0, 0.5524, 0.0, 0.5524, 0.25, 0.5605, 0.25, 0.5605, 0.0, 0.5605, 0.0, 0.5605, 0.25, 0.5685, 0.25, 0.5685, 0.0, 0.5685, 0.0, 0.5685, 0.25, 0.5766, 0.25, 0.5766, 0.0, 0.5766, 0.0, 0.5766, 0.25, 0.5847, 0.25, 0.5847, 0.0, 0.5847, 0.0, 0.5847, 0.25, 0.5927, 0.25, 0.5927, 0.0, 0.5927, 0.0, 0.5927, 0.25, 0.6008, 0.25, 0.6008, 0.0, 0.6008, 0.0, 0.6008, 0.25, 0.6089, 0.25, 0.6089, 0.0, 0.6089, 0.0, 0.6089, 0.25, 0.6169, 0.25, 0.6169, 0.0, 0.375, 0.75, 0.375, 1.0, 0.3831, 1.0, 0.3831, 0.75, 0.3911, 0.0, 0.3911, 0.0, 0.3831, 0.0, 0.3831, 0.0, 0.3992, 0.0, 0.3992, 0.0, 0.3911, 0.0, 0.3911, 0.0, 0.3992, 0.75, 0.3992, 1.0, 0.4073, 1.0, 0.4073, 0.75, 0.4073, 0.75, 0.4073, 1.0, 0.4153, 1.0, 0.4153, 0.75, 0.4153, 0.75, 0.4153, 1.0, 0.4234, 1.0, 0.4234, 0.75, 0.5202, 0.75, 0.5202, 0.75, 0.5282, 0.75, 0.5282, 0.75, 0.4315, 0.75, 0.4315, 1.0, 0.4395, 1.0, 0.4395, 0.75, 0.4395, 0.75, 0.4395, 1.0, 0.4476, 1.0, 0.4476, 0.75, 0.4476, 0.75, 0.4476, 1.0, 0.4556, 1.0, 0.4556, 0.75, 0.4556, 1.0, 0.4556, 1.0, 0.4556, 0.75, 0.4556, 0.75, 0.4637, 0.75, 0.4637, 1.0, 0.4718, 1.0, 0.4718, 0.75, 0.4718, 0.75, 0.4718, 1.0, 0.4798, 1.0, 0.4798, 0.75, 0.4798, 0.75, 0.4798, 1.0, 0.4879, 1.0, 0.4879, 0.75, 0.625, 0.0, 0.625, 0.0, 0.6169, 0.0, 0.6169, 0.0, 0.496, 0.75, 0.496, 1.0, 0.504, 1.0, 0.504, 0.75, 0.504, 0.75, 0.504, 1.0, 0.5121, 1.0, 0.5121, 0.75, 0.5121, 0.75, 0.5121, 1.0, 0.5202, 1.0, 0.5202, 0.75, 0.5605, 0.75, 0.5605, 0.75, 0.5605, 1.0, 0.5605, 1.0, 0.5282, 0.75, 0.5282, 1.0, 0.5363, 1.0, 0.5363, 0.75, 0.5363, 0.75, 0.5363, 1.0, 0.5444, 1.0, 0.5444, 0.75, 0.5444, 0.75, 0.5444, 1.0, 0.5524, 1.0, 0.5524, 0.75, 0.496, 0.0, 0.496, 0.0, 0.4879, 0.0, 0.4879, 0.0, 0.5605, 0.75, 0.5605, 1.0, 0.5685, 1.0, 0.5685, 0.75, 0.5685, 0.75, 0.5685, 1.0, 0.5766, 1.0, 0.5766, 0.75, 0.5766, 0.75, 0.5766, 1.0, 0.5847, 1.0, 0.5847, 0.75, 0.4234, 0.75, 0.4234, 0.75, 0.4315, 0.75, 0.4315, 0.75, 0.5927, 0.75, 0.5927, 1.0, 0.6008, 1.0, 0.6008, 0.75, 0.6008, 0.75, 0.6008, 1.0, 0.6089, 1.0, 0.6089, 0.75, 0.6089, 0.75, 0.6089, 1.0, 0.6169, 1.0, 0.6169, 0.75, 0.3831, 0.75, 0.3831, 1.0, 0.3911, 1.0, 0.3911, 0.75, 0.3831, 0.75, 0.3831, 0.75, 0.3911, 0.75, 0.3911, 0.75, 0.3831, 1.0, 0.3831, 1.0, 0.3831, 0.75, 0.3831, 0.75, 0.3911, 0.75, 0.3911, 0.75, 0.3911, 1.0, 0.3911, 1.0, 0.6169, 0.75, 0.6169, 1.0, 0.625, 1.0, 0.625, 0.75, 0.4879, 0.75, 0.4879, 0.75, 0.496, 0.75, 0.496, 0.75, 0.5282, 0.75, 0.5282, 0.75, 0.5282, 1.0, 0.5282, 1.0, 0.5202, 0.75, 0.5202, 0.75, 0.5282, 0.75, 0.5282, 0.75, 0.5202, 1.0, 0.5202, 1.0, 0.5202, 0.75, 0.5202, 0.75, 0.5524, 0.75, 0.5524, 0.75, 0.5605, 0.75, 0.5605, 0.75, 0.496, 0.75, 0.496, 0.75, 0.496, 1.0, 0.496, 1.0, 0.5847, 0.75, 0.5847, 0.75, 0.5927, 0.75, 0.5927, 0.75, 0.6169, 0.75, 0.6169, 0.75, 0.625, 0.75, 0.625, 0.75, 0.5847, 1.0, 0.5847, 1.0, 0.5847, 0.75, 0.5847, 0.75, 0.625, 0.75, 0.625, 0.75, 0.875, 0.75, 0.875, 0.75, 0.3911, 0.75, 0.3911, 0.75, 0.3992, 0.75, 0.3992, 0.75, 0.5282, 0.0, 0.5282, 0.0, 0.5202, 0.0, 0.5202, 0.0, 0.5927, 0.75, 0.5927, 0.75, 0.5927, 1.0, 0.5927, 1.0, 0.4879, 1.0, 0.4879, 1.0, 0.4879, 0.75, 0.4879, 0.75, 0.4879, 0.75, 0.4879, 0.75, 0.496, 0.75, 0.496, 0.75, 0.4315, 0.0, 0.4315, 0.0, 0.4234, 0.0, 0.4234, 0.0, 0.496, 0.75, 0.496, 0.75, 0.496, 1.0, 0.496, 1.0, 0.3911, 1.0, 0.3911, 1.0, 0.3911, 0.75, 0.3911, 0.75, 0.5847, 0.75, 0.5847, 0.75, 0.5927, 0.75, 0.5927, 0.75, 0.3992, 0.75, 0.3992, 0.75, 0.3992, 1.0, 0.3992, 1.0, 0.6169, 1.0, 0.6169, 1.0, 0.6169, 0.75, 0.6169, 0.75, 0.5605, 0.0, 0.5605, 0.0, 0.5524, 0.0, 0.5524, 0.0, 0.5202, 1.0, 0.5202, 1.0, 0.5202, 0.75, 0.5202, 0.75, 0.4556, 0.75, 0.4556, 0.75, 0.4637, 0.75, 0.4637, 0.75, 0.4637, 0.0, 0.4637, 0.0, 0.4556, 0.0, 0.4556, 0.0, 0.5282, 0.75, 0.5282, 0.75, 0.5282, 1.0, 0.5282, 1.0, 0.4234, 1.0, 0.4234, 1.0, 0.4234, 0.75, 0.4234, 0.75, 0.5524, 0.75, 0.5524, 0.75, 0.5605, 0.75, 0.5605, 0.75, 0.4315, 0.75, 0.4315, 0.75, 0.4315, 1.0, 0.4315, 1.0, 0.5927, 0.0, 0.5927, 0.0, 0.5847, 0.0, 0.5847, 0.0, 0.5524, 1.0, 0.5524, 1.0, 0.5524, 0.75, 0.5524, 0.75, 0.5524, 1.0, 0.5524, 1.0, 0.5524, 0.75, 0.5524, 0.75, 0.4556, 0.75, 0.4556, 0.75, 0.4637, 0.75, 0.4637, 0.75, 0.5605, 0.75, 0.5605, 0.75, 0.5605, 1.0, 0.5605, 1.0, 0.4234, 0.75, 0.4234, 0.75, 0.4315, 0.75, 0.4315, 0.75, 0.3992, 0.0, 0.3992, 0.0, 0.3911, 0.0, 0.3911, 0.0, 0.5847, 1.0, 0.5847, 1.0, 0.5847, 0.75, 0.5847, 0.75, 0.3911, 0.75, 0.3911, 0.75, 0.3992, 0.75, 0.3992, 0.75, 0.4315, 0.0, 0.4315, 0.0, 0.4234, 0.0, 0.4234, 0.0, 0.5927, 0.75, 0.5927, 0.75, 0.5927, 1.0, 0.5927, 1.0, 0.3911, 1.0, 0.3911, 1.0, 0.3911, 0.75, 0.3911, 0.75, 0.4637, 0.0, 0.4637, 0.0, 0.4556, 0.0, 0.4556, 0.0, 0.3992, 0.75, 0.3992, 0.75, 0.3992, 1.0, 0.3992, 1.0, 0.496, 0.0, 0.496, 0.0, 0.4879, 0.0, 0.4879, 0.0, 0.4234, 1.0, 0.4234, 1.0, 0.4234, 0.75, 0.4234, 0.75, 0.5282, 0.0, 0.5282, 0.0, 0.5202, 0.0, 0.5202, 0.0, 0.4315, 0.75, 0.4315, 0.75, 0.4315, 1.0, 0.4315, 1.0, 0.5605, 0.0, 0.5605, 0.0, 0.5524, 0.0, 0.5524, 0.0, 0.4556, 1.0, 0.4556, 1.0, 0.4556, 0.75, 0.4556, 0.75, 0.5927, 0.0, 0.5927, 0.0, 0.5847, 0.0, 0.5847, 0.0, 0.4637, 0.75, 0.4637, 0.75, 0.4637, 1.0, 0.4637, 1.0, 0.4879, 1.0, 0.4879, 1.0, 0.4879, 0.75, 0.4879, 0.75])
me_cube_001.materials.append(mat_material)
me_cube_001.use_mirror_vertex_groups = False
me_cube_001.update()

# ---- objects
ob_cube_001 = bpy.data.objects.new('Cube.001', me_cube_001)

# ---- transforms, parenting, visibility, modifiers, constraints
ob_cube_001.location = (0.0, 0.0, 0.0)
ob_cube_001.scale = (0.1024, 0.14, 3.338)
ob_cube_001.lock_rotations_4d = False
ob_cube_001.empty_display_type = 'ARROWS'
ob_cube_001.lineart.crease_threshold = 0.0

# ---- collection membership
col_collection.objects.link(ob_cube_001)

# ---- scene / render settings (as saved in the file)
scene.frame_start = 1; scene.frame_end = 250; scene.frame_set(1)
scene.render.engine = 'BLENDER_EEVEE_NEXT'
scene.cycles.sampling_pattern = 'TABULATED_SOBOL'
scene.view_settings.view_transform = 'Filmic'
bpy.context.view_layer.update()

# ---- added for rendering (the .blend has no active camera and no usable light): camera, sun
cam_auto = bpy.data.cameras.new('AutoCamera')
cam_auto.lens = 50.0
cam_auto.sensor_width = 36.0
cam_auto.clip_end = 1000.0
ob_auto_camera = bpy.data.objects.new('AutoCamera', cam_auto)
scene.collection.objects.link(ob_auto_camera)
ob_auto_camera.location = (6.39925, -7.67911, 5.1194)
ob_auto_camera.rotation_euler = (1.09748, -7.21219e-08, 0.694738)
scene.camera = ob_auto_camera
light_auto_sun = bpy.data.lights.new('AutoSun', 'SUN')
light_auto_sun.energy = 3.0
light_auto_sun.angle = 0.0523599
ob_auto_sun = bpy.data.objects.new('AutoSun', light_auto_sun)
scene.collection.objects.link(ob_auto_sun)
ob_auto_sun.rotation_euler = (0.872665, 0.174533, 0.523599)
bpy.context.view_layer.update()
